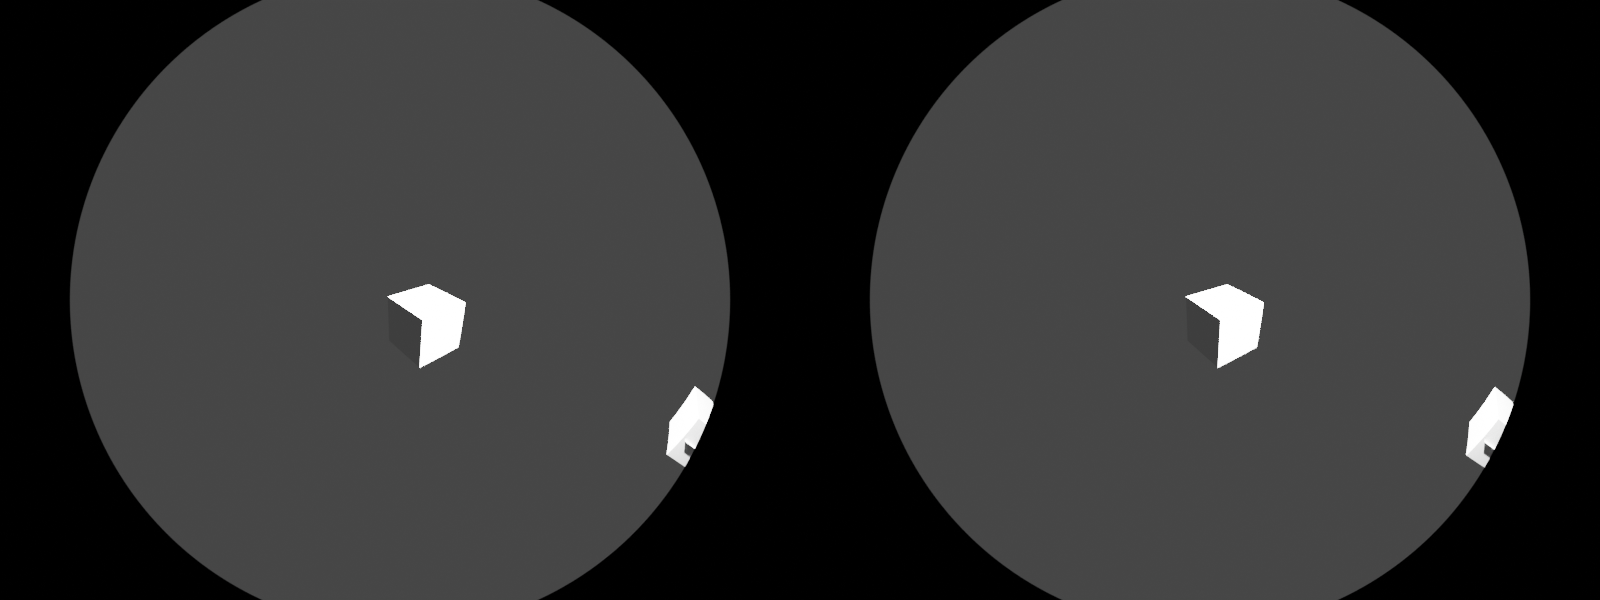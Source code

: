 # Source: untitled.blend  (saved by Blender 2.82.7; exported with 4.5.12 LTS)
import bpy
from mathutils import Matrix  # noqa: F401  (used for matrix-valued properties, if any)

bpy.ops.wm.read_factory_settings(use_empty=True)
scene = bpy.context.scene
scene.name = 'Scene'

# ---- collections
col_collection = bpy.data.collections.new('Collection'); scene.collection.children.link(col_collection)

# ---- materials (node trees are filled in below, after node groups)
mat_material = bpy.data.materials.new('Material')
mat_material.alpha_threshold = 0.0
mat_material.use_transparent_shadow = False
mat_material.line_color = (0.0, 0.0, 0.0, 1.0)
mat_material_001 = bpy.data.materials.new('Material.001')
mat_material_001.use_transparent_shadow = False

# ---- node groups
ng_testgroup = bpy.data.node_groups.new('testgroup', 'ShaderNodeTree')
_s = ng_testgroup.interface.new_socket(name='Out', in_out='OUTPUT', socket_type='NodeSocketFloat')
_s = ng_testgroup.interface.new_socket(name='Input One', in_out='INPUT', socket_type='NodeSocketFloat')
_s = ng_testgroup.interface.new_socket(name='Input Two', in_out='INPUT', socket_type='NodeSocketFloat')
_N = ng_testgroup.nodes; _L = ng_testgroup.links
n0 = _N.new('NodeGroupInput'); n0.name = 'Group Input'; n0.location = (0, 0)
n1 = _N.new('NodeGroupOutput'); n1.name = 'Group Output'; n1.location = (600, 0)
n2 = _N.new('ShaderNodeMath'); n2.name = 'greater'; n2.location = (200, 100)
n2.operation = 'GREATER_THAN'
n2.inputs[2].default_value = 0.0
n3 = _N.new('ShaderNodeMath'); n3.name = 'less'; n3.location = (200, -100)
n3.operation = 'LESS_THAN'
n3.inputs[2].default_value = 0.0
n4 = _N.new('ShaderNodeMath'); n4.name = 'add'; n4.location = (400, 0)
n4.inputs[2].default_value = 0.0
_L.new(n0.outputs[0], n2.inputs[0])
_L.new(n0.outputs[1], n3.inputs[1])
_L.new(n2.outputs[0], n4.inputs[0])
_L.new(n3.outputs[0], n4.inputs[1])
_L.new(n4.outputs[0], n1.inputs[0])
n1.is_active_output = True

# ---- material node trees
mat_material.use_nodes = True; mat_material.node_tree.nodes.clear()
_N = mat_material.node_tree.nodes; _L = mat_material.node_tree.links
n0 = _N.new('ShaderNodeOutputMaterial'); n0.name = 'Material Output'; n0.location = (300, 300)
n1 = _N.new('ShaderNodeBsdfPrincipled'); n1.name = 'Principled BSDF'; n1.location = (10, 300)
n1.distribution = 'GGX'
n1.subsurface_method = 'BURLEY'
n1.inputs[2].default_value = 0.4
n1.inputs[3].default_value = 1.45
n1.inputs[27].default_value = (0.0, 0.0, 0.0, 1.0)
n1.inputs[28].default_value = 1.0
n2 = _N.new('ShaderNodeMath'); n2.name = 'Math'; n2.location = (-43, 590)
n2.inputs[2].default_value = 0.0
_L.new(n1.outputs[0], n0.inputs[0])
n0.is_active_output = True
mat_material_001.use_nodes = True; mat_material_001.node_tree.nodes.clear()
_N = mat_material_001.node_tree.nodes; _L = mat_material_001.node_tree.links
n0 = _N.new('ShaderNodeOutputMaterial'); n0.name = 'Material Output'; n0.location = (300, 300)
n1 = _N.new('ShaderNodeBsdfPrincipled'); n1.name = 'Principled BSDF'; n1.location = (10, 300)
n1.distribution = 'GGX'
n1.subsurface_method = 'BURLEY'
n1.inputs[3].default_value = 1.45
n1.inputs[27].default_value = (0.0, 0.0, 0.0, 1.0)
n1.inputs[28].default_value = 1.0
n2 = _N.new('ShaderNodeScript'); n2.name = 'Script'; n2.location = (-91, 552)
n3 = _N.new('ShaderNodeGroup'); n3.name = 'Group'; n3.location = (-111, 736)
n3.node_tree = ng_testgroup
n3.inputs[0].default_value = 0.0
n3.inputs[1].default_value = 0.0
_L.new(n1.outputs[0], n0.inputs[0])
n0.is_active_output = True

# ---- world
world_world = bpy.data.worlds.new('World'); scene.world = world_world
world_world.use_nodes = True; world_world.node_tree.nodes.clear()
_N = world_world.node_tree.nodes; _L = world_world.node_tree.links
n0 = _N.new('ShaderNodeOutputWorld'); n0.name = 'World Output'; n0.location = (300, 300)
n1 = _N.new('ShaderNodeBackground'); n1.name = 'Background'; n1.location = (10, 300)
n1.inputs[0].default_value = (0.05088, 0.05088, 0.05088, 1.0)
_L.new(n1.outputs[0], n0.inputs[0])
n0.is_active_output = True
world_world.color = (0.05088, 0.05088, 0.05088)
world_world.use_sun_shadow = False
world_world.sun_shadow_jitter_overblur = 0.0

# ---- cameras
cam_camera = bpy.data.cameras.new('Camera')
cam_camera.type = 'PANO'
cam_camera.clip_end = 100.0
cam_camera.lens = 108.2
cam_camera.ortho_scale = 7.314
cam_camera.stereo.convergence_distance = 1.75

# ---- lights
light_light = bpy.data.lights.new('Light', 'POINT')
light_light.transmission_factor = 0.0
light_light.energy = 1e+05
light_light.shadow_soft_size = 0.1
light_light.shadow_maximum_resolution = 0.006
light_light.use_absolute_resolution = True

# ---- meshes
me_plane_001 = bpy.data.meshes.new('Plane.001')
me_plane_001.from_pydata([(-1.0, -1.0, 0.0), (1.0, -1.0, 0.0), (-1.0, 1.0, 0.0), (1.0, 1.0, 0.0)], [], [(0, 1, 3, 2)])
_uv = me_plane_001.uv_layers.new(name='UVMap')
_uv.uv.foreach_set('vector', [0.0, 0.0, 1.0, 0.0, 1.0, 1.0, 0.0, 1.0])
me_plane_001.use_remesh_fix_poles = True
me_plane_001.use_remesh_preserve_attributes = False
me_plane_001.use_mirror_vertex_groups = False
me_plane_001.update()
me_cube_004 = bpy.data.meshes.new('Cube.004')
me_cube_004.from_pydata([(-1.0, -1.0, -1.0), (-1.0, -1.0, 1.0), (-1.0, 1.0, -1.0), (-1.0, 1.0, 1.0), (1.0, -1.0, -1.0), (1.0, -1.0, 1.0), (1.0, 1.0, -1.0), (1.0, 1.0, 1.0)], [], [(0, 1, 3, 2), (2, 3, 7, 6), (6, 7, 5, 4), (4, 5, 1, 0), (2, 6, 4, 0), (7, 3, 1, 5)])
_uv = me_cube_004.uv_layers.new(name='UVMap')
_uv.uv.foreach_set('vector', [0.375, 0.0, 0.625, 0.0, 0.625, 0.25, 0.375, 0.25, 0.375, 0.25, 0.625, 0.25, 0.625, 0.5, 0.375, 0.5, 0.375, 0.5, 0.625, 0.5, 0.625, 0.75, 0.375, 0.75, 0.375, 0.75, 0.625, 0.75, 0.625, 1.0, 0.375, 1.0, 0.125, 0.5, 0.375, 0.5, 0.375, 0.75, 0.125, 0.75, 0.625, 0.5, 0.875, 0.5, 0.875, 0.75, 0.625, 0.75])
me_cube_004.use_remesh_fix_poles = True
me_cube_004.use_remesh_preserve_attributes = False
me_cube_004.use_mirror_vertex_groups = False
me_cube_004.update()
me_cube_007 = bpy.data.meshes.new('Cube.007')
me_cube_007.from_pydata([(-1.0, -1.0, -1.0), (-1.0, -1.0, 1.0), (-1.0, 1.0, -1.0), (-1.0, 1.0, 1.0), (1.0, -1.0, -1.0), (1.0, -1.0, 1.0), (1.0, 1.0, -1.0), (1.0, 1.0, 1.0)], [], [(0, 1, 3, 2), (2, 3, 7, 6), (6, 7, 5, 4), (4, 5, 1, 0), (2, 6, 4, 0), (7, 3, 1, 5)])
_uv = me_cube_007.uv_layers.new(name='UVMap')
_uv.uv.foreach_set('vector', [0.375, 0.0, 0.625, 0.0, 0.625, 0.25, 0.375, 0.25, 0.375, 0.25, 0.625, 0.25, 0.625, 0.5, 0.375, 0.5, 0.375, 0.5, 0.625, 0.5, 0.625, 0.75, 0.375, 0.75, 0.375, 0.75, 0.625, 0.75, 0.625, 1.0, 0.375, 1.0, 0.125, 0.5, 0.375, 0.5, 0.375, 0.75, 0.125, 0.75, 0.625, 0.5, 0.875, 0.5, 0.875, 0.75, 0.625, 0.75])
me_cube_007.use_remesh_fix_poles = True
me_cube_007.use_remesh_preserve_attributes = False
me_cube_007.use_mirror_vertex_groups = False
me_cube_007.update()
me_cube = bpy.data.meshes.new('Cube')
me_cube.from_pydata([(1.0, 1.0, 1.0), (1.0, 1.0, -1.0), (1.0, -1.0, 1.0), (1.0, -1.0, -1.0), (-1.0, 1.0, 1.0), (-1.0, 1.0, -1.0), (-1.0, -1.0, 1.0), (-1.0, -1.0, -1.0)], [], [(0, 4, 6, 2), (3, 2, 6, 7), (7, 6, 4, 5), (5, 1, 3, 7), (1, 0, 2, 3), (5, 4, 0, 1)])
_uv = me_cube.uv_layers.new(name='UVMap')
_uv.uv.foreach_set('vector', [0.625, 0.5, 0.875, 0.5, 0.875, 0.75, 0.625, 0.75, 0.375, 0.75, 0.625, 0.75, 0.625, 1.0, 0.375, 1.0, 0.375, 0.0, 0.625, 0.0, 0.625, 0.25, 0.375, 0.25, 0.125, 0.5, 0.375, 0.5, 0.375, 0.75, 0.125, 0.75, 0.375, 0.5, 0.625, 0.5, 0.625, 0.75, 0.375, 0.75, 0.375, 0.25, 0.625, 0.25, 0.625, 0.5, 0.375, 0.5])
me_cube.materials.append(mat_material)
me_cube.use_remesh_preserve_volume = False
me_cube.use_remesh_preserve_attributes = False
me_cube.use_mirror_vertex_groups = False
me_cube.update()
me_cube_001 = bpy.data.meshes.new('Cube.001')
me_cube_001.from_pydata([(-1.0, -1.0, -1.0), (-1.0, -1.0, 1.0), (-1.0, 1.0, -1.0), (-1.0, 1.0, 1.0), (1.0, -1.0, -1.0), (1.0, -1.0, 1.0), (1.0, 1.0, -1.0), (1.0, 1.0, 1.0)], [], [(0, 1, 3, 2), (2, 3, 7, 6), (6, 7, 5, 4), (4, 5, 1, 0), (2, 6, 4, 0), (7, 3, 1, 5)])
_uv = me_cube_001.uv_layers.new(name='UVMap')
_uv.uv.foreach_set('vector', [0.375, 0.0, 0.625, 0.0, 0.625, 0.25, 0.375, 0.25, 0.375, 0.25, 0.625, 0.25, 0.625, 0.5, 0.375, 0.5, 0.375, 0.5, 0.625, 0.5, 0.625, 0.75, 0.375, 0.75, 0.375, 0.75, 0.625, 0.75, 0.625, 1.0, 0.375, 1.0, 0.125, 0.5, 0.375, 0.5, 0.375, 0.75, 0.125, 0.75, 0.625, 0.5, 0.875, 0.5, 0.875, 0.75, 0.625, 0.75])
me_cube_001.use_remesh_fix_poles = True
me_cube_001.use_remesh_preserve_attributes = False
me_cube_001.use_mirror_vertex_groups = False
me_cube_001.update()
me_cube_003 = bpy.data.meshes.new('Cube.003')
me_cube_003.from_pydata([(1.0, 1.0, 1.0), (1.0, 1.0, -1.0), (1.0, -1.0, 1.0), (1.0, -1.0, -1.0), (-1.0, 1.0, 1.0), (-1.0, 1.0, -1.0), (-1.0, -1.0, 1.0), (-1.0, -1.0, -1.0)], [], [(0, 4, 6, 2), (3, 2, 6, 7), (7, 6, 4, 5), (5, 1, 3, 7), (1, 0, 2, 3), (5, 4, 0, 1)])
_uv = me_cube_003.uv_layers.new(name='UVMap')
_uv.uv.foreach_set('vector', [0.625, 0.5, 0.875, 0.5, 0.875, 0.75, 0.625, 0.75, 0.375, 0.75, 0.625, 0.75, 0.625, 1.0, 0.375, 1.0, 0.375, 0.0, 0.625, 0.0, 0.625, 0.25, 0.375, 0.25, 0.125, 0.5, 0.375, 0.5, 0.375, 0.75, 0.125, 0.75, 0.375, 0.5, 0.625, 0.5, 0.625, 0.75, 0.375, 0.75, 0.375, 0.25, 0.625, 0.25, 0.625, 0.5, 0.375, 0.5])
me_cube_003.materials.append(mat_material)
me_cube_003.use_remesh_preserve_volume = False
me_cube_003.use_remesh_preserve_attributes = False
me_cube_003.use_mirror_vertex_groups = False
me_cube_003.update()
me_cube_002 = bpy.data.meshes.new('Cube.002')
me_cube_002.from_pydata([(-1.0, -1.0, -1.0), (-1.0, -1.0, 1.0), (-1.0, 1.0, -1.0), (-1.0, 1.0, 1.0), (1.0, -1.0, -1.0), (1.0, -1.0, 1.0), (1.0, 1.0, -1.0), (1.0, 1.0, 1.0)], [], [(0, 1, 3, 2), (2, 3, 7, 6), (6, 7, 5, 4), (4, 5, 1, 0), (2, 6, 4, 0), (7, 3, 1, 5)])
_uv = me_cube_002.uv_layers.new(name='UVMap')
_uv.uv.foreach_set('vector', [0.375, 0.0, 0.625, 0.0, 0.625, 0.25, 0.375, 0.25, 0.375, 0.25, 0.625, 0.25, 0.625, 0.5, 0.375, 0.5, 0.375, 0.5, 0.625, 0.5, 0.625, 0.75, 0.375, 0.75, 0.375, 0.75, 0.625, 0.75, 0.625, 1.0, 0.375, 1.0, 0.125, 0.5, 0.375, 0.5, 0.375, 0.75, 0.125, 0.75, 0.625, 0.5, 0.875, 0.5, 0.875, 0.75, 0.625, 0.75])
me_cube_002.materials.append(mat_material_001)
me_cube_002.use_remesh_fix_poles = True
me_cube_002.use_remesh_preserve_attributes = False
me_cube_002.use_mirror_vertex_groups = False
me_cube_002.update()
me_cube_006 = bpy.data.meshes.new('Cube.006')
me_cube_006.from_pydata([(-1.0, -1.0, -1.0), (-1.0, -1.0, 1.0), (-1.0, 1.0, -1.0), (-1.0, 1.0, 1.0), (1.0, -1.0, -1.0), (1.0, -1.0, 1.0), (1.0, 1.0, -1.0), (1.0, 1.0, 1.0)], [], [(0, 1, 3, 2), (2, 3, 7, 6), (6, 7, 5, 4), (4, 5, 1, 0), (2, 6, 4, 0), (7, 3, 1, 5)])
_uv = me_cube_006.uv_layers.new(name='UVMap')
_uv.uv.foreach_set('vector', [0.375, 0.0, 0.625, 0.0, 0.625, 0.25, 0.375, 0.25, 0.375, 0.25, 0.625, 0.25, 0.625, 0.5, 0.375, 0.5, 0.375, 0.5, 0.625, 0.5, 0.625, 0.75, 0.375, 0.75, 0.375, 0.75, 0.625, 0.75, 0.625, 1.0, 0.375, 1.0, 0.125, 0.5, 0.375, 0.5, 0.375, 0.75, 0.125, 0.75, 0.625, 0.5, 0.875, 0.5, 0.875, 0.75, 0.625, 0.75])
me_cube_006.use_remesh_fix_poles = True
me_cube_006.use_remesh_preserve_attributes = False
me_cube_006.use_mirror_vertex_groups = False
me_cube_006.update()
me_cube_005 = bpy.data.meshes.new('Cube.005')
me_cube_005.from_pydata([(-1.0, -1.0, -1.0), (-1.0, -1.0, 1.0), (-1.0, 1.0, -1.0), (-1.0, 1.0, 1.0), (1.0, -1.0, -1.0), (1.0, -1.0, 1.0), (1.0, 1.0, -1.0), (1.0, 1.0, 1.0)], [], [(0, 1, 3, 2), (2, 3, 7, 6), (6, 7, 5, 4), (4, 5, 1, 0), (2, 6, 4, 0), (7, 3, 1, 5)])
_uv = me_cube_005.uv_layers.new(name='UVMap')
_uv.uv.foreach_set('vector', [0.375, 0.0, 0.625, 0.0, 0.625, 0.25, 0.375, 0.25, 0.375, 0.25, 0.625, 0.25, 0.625, 0.5, 0.375, 0.5, 0.375, 0.5, 0.625, 0.5, 0.625, 0.75, 0.375, 0.75, 0.375, 0.75, 0.625, 0.75, 0.625, 1.0, 0.375, 1.0, 0.125, 0.5, 0.375, 0.5, 0.375, 0.75, 0.125, 0.75, 0.625, 0.5, 0.875, 0.5, 0.875, 0.75, 0.625, 0.75])
me_cube_005.use_remesh_fix_poles = True
me_cube_005.use_remesh_preserve_attributes = False
me_cube_005.use_mirror_vertex_groups = False
me_cube_005.update()
me_plane = bpy.data.meshes.new('Plane')
me_plane.from_pydata([(-1.0, -1.0, 0.0), (1.0, -1.0, 0.0), (-1.0, 1.0, 0.0), (1.0, 1.0, 0.0)], [], [(0, 1, 3, 2)])
_uv = me_plane.uv_layers.new(name='UVMap')
_uv.uv.foreach_set('vector', [0.0, 0.0, 1.0, 0.0, 1.0, 1.0, 0.0, 1.0])
me_plane.use_remesh_fix_poles = True
me_plane.use_remesh_preserve_attributes = False
me_plane.use_mirror_vertex_groups = False
me_plane.update()

# ---- objects
ob_plane_003 = bpy.data.objects.new('Plane.003', me_plane_001)
ob_cube_004 = bpy.data.objects.new('Cube.004', me_cube_004)
ob_cube_007 = bpy.data.objects.new('Cube.007', me_cube_007)
ob_cube = bpy.data.objects.new('Cube', me_cube)
ob_light = bpy.data.objects.new('Light', light_light)
ob_camera = bpy.data.objects.new('Camera', cam_camera)
ob_cube_001 = bpy.data.objects.new('Cube.001', me_cube_001)
ob_cube_003 = bpy.data.objects.new('Cube.003', me_cube_003)
ob_cube_002 = bpy.data.objects.new('Cube.002', me_cube_002)
ob_cube_005 = bpy.data.objects.new('Cube.005', me_cube_006)
ob_cube_006 = bpy.data.objects.new('Cube.006', me_cube_005)
ob_plane = bpy.data.objects.new('Plane', me_plane)

# ---- transforms, parenting, visibility, modifiers, constraints
ob_plane_003.location = (70.57, -31.14, 0.0)
ob_plane_003.rotation_euler = (0.0, -0.0, 1.012)
ob_plane_003.scale = (1.0, 1.0, 1.0)
ob_plane_003.lineart.crease_threshold = 0.0
ob_cube_004.location = (13.19, 3.27, 0.0)
ob_cube_004.lineart.crease_threshold = 0.0
ob_cube_007.location = (0.0, 0.0, 0.0)
ob_cube_007.lineart.crease_threshold = 0.0
ob_cube.location = (0.0, 0.0, 1.47e+28)
ob_cube.rotation_euler = (-0.6818, 1.168, 2.168)
ob_cube.scale = (2.691e+25, 2.691e+25, 2.691e+25)
ob_cube.lock_rotations_4d = False
ob_cube.empty_display_type = 'ARROWS'
ob_cube.lineart.crease_threshold = 0.0
ob_light.location = (4.076, 1.005, 5.904)
ob_light.rotation_euler = (0.6503, 0.05522, 1.866)
ob_light.lock_rotations_4d = False
ob_light.empty_display_type = 'ARROWS'
ob_light.color = (0.0, 0.0, 0.0, 0.0)
ob_light.lineart.crease_threshold = 0.0
ob_camera.location = (5.599, -5.051, 4.708)
ob_camera.rotation_euler = (1.109, -2.833e-05, 0.9626)
ob_camera.scale = (1.0, 1.0, 1.0)
ob_camera.lock_rotations_4d = False
ob_camera.empty_display_type = 'ARROWS'
ob_camera.color = (0.0, 0.0, 0.0, 0.0)
ob_camera.display_type = 'WIRE'
ob_camera.lineart.crease_threshold = 0.0
ob_cube_001.location = (0.449, 0.583, 3598.0)
ob_cube_001.lineart.crease_threshold = 0.0
ob_cube_003.location = (430.0, 717.0, 0.0)
ob_cube_003.rotation_euler = (0.1484, 0.0, 0.0)
ob_cube_003.lock_rotations_4d = False
ob_cube_003.empty_display_type = 'ARROWS'
ob_cube_003.lineart.crease_threshold = 0.0
ob_cube_002.location = (0.0, 0.0, 134.4)
ob_cube_002.lineart.crease_threshold = 0.0
ob_cube_005.location = (443.0, 747.0, 0.0)
ob_cube_005.scale = (0.0, 0.0, 0.0)
ob_cube_005.lineart.crease_threshold = 0.0
ob_cube_006.parent = ob_cube_005
ob_cube_006.location = (0.0, 0.0, 7.625)
ob_cube_006.lineart.crease_threshold = 0.0
ob_plane.location = (13.42, 3.17, 0.0)
ob_plane.lineart.crease_threshold = 0.0
_m = ob_plane.modifiers.new('Collision', 'COLLISION')

# ---- collection membership
scene.collection.objects.link(ob_plane_003)
scene.collection.objects.link(ob_cube_004)
scene.collection.objects.link(ob_cube_007)
col_collection.objects.link(ob_cube)
col_collection.objects.link(ob_light)
col_collection.objects.link(ob_camera)
col_collection.objects.link(ob_cube_001)
col_collection.objects.link(ob_cube_003)
col_collection.objects.link(ob_cube_002)
col_collection.objects.link(ob_cube_005)
col_collection.objects.link(ob_cube_006)
col_collection.objects.link(ob_plane)

# ---- scene / render settings (as saved in the file)
scene.camera = ob_camera
scene.frame_start = 1; scene.frame_end = 250; scene.frame_set(5368)
scene.render.engine = 'BLENDER_EEVEE_NEXT'
scene.render.image_settings.views_format = 'STEREO_3D'
scene.render.image_settings.stereo_3d_format.display_mode = 'SIDEBYSIDE'
scene.render.resolution_x = 640
scene.render.resolution_y = 480
scene.render.use_multiview = True
scene.cycles.use_denoising = False
scene.cycles.samples = 128
scene.cycles.sampling_pattern = 'TABULATED_SOBOL'
scene.cycles.use_adaptive_sampling = False
scene.cycles.use_light_tree = False
scene.view_settings.view_transform = 'Filmic'
bpy.context.view_layer.update()
